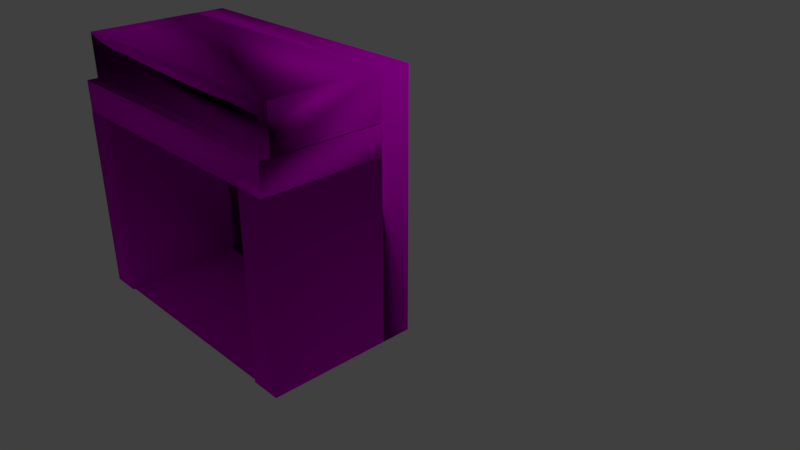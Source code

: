 # Source: chimney.blend  (saved by Blender 2.79.0; exported with 4.5.12 LTS)
import bpy
from mathutils import Matrix  # noqa: F401  (used for matrix-valued properties, if any)

bpy.ops.wm.read_factory_settings(use_empty=True)
scene = bpy.context.scene
scene.name = 'Scene'

# ---- collections
col_collection_1 = bpy.data.collections.new('Collection 1'); scene.collection.children.link(col_collection_1)

# ---- images (referenced by path relative to the original .blend; pixels are not part of the script)
import os
ASSET_DIR = os.environ.get("B2B_ASSET_DIR", "")  # directory of the original .blend (textures are referenced by path, not embedded)
HERE = os.path.dirname(os.path.abspath(__file__))  # packed textures are extracted next to this script under _unpacked/

def load_image(name, relpath, width, height, colorspace="sRGB"):
    """Load a texture the original file referenced (path relative to the .blend, or extracted next to this script)."""
    p = next((c for c in (os.path.join(HERE, relpath), os.path.join(ASSET_DIR, relpath)) if relpath and os.path.exists(c)), "")
    if p:
        img = bpy.data.images.load(p, check_existing=True)
        img.name = name
    else:  # same state as the original file: an image datablock whose file is absent (Cycles renders it pink)
        img = bpy.data.images.new(name, width, height)
        img.source = "FILE"
        img.filepath = "//" + (relpath or name)
    img.colorspace_settings.name = colorspace
    return img
img_63581_jpg_001 = load_image('63581.jpg.001', '63581.jpg', 1024, 1024, 'sRGB')

# ---- materials (node trees are filled in below, after node groups)
mat_chimney = bpy.data.materials.new('Chimney')
mat_chimney.alpha_threshold = 0.0
mat_chimney.roughness = 0.5

# ---- material node trees
mat_chimney.use_nodes = True; mat_chimney.node_tree.nodes.clear()
_N = mat_chimney.node_tree.nodes; _L = mat_chimney.node_tree.links
n0 = _N.new('ShaderNodeOutputMaterial'); n0.name = 'Material Output'; n0.location = (300, 300)
n1 = _N.new('ShaderNodeBsdfDiffuse'); n1.name = 'Diffuse BSDF'; n1.location = (10, 300)
n2 = _N.new('ShaderNodeTexImage'); n2.name = 'Image Texture'; n2.location = (-177, 376)
n2.width = 140
n2.image = img_63581_jpg_001
_L.new(n1.outputs[0], n0.inputs[0])
_L.new(n2.outputs[0], n1.inputs[0])
n0.is_active_output = True

# ---- world
world_world = bpy.data.worlds.new('World'); scene.world = world_world
world_world.color = (0.05088, 0.05088, 0.05088)
world_world.use_sun_shadow = False
world_world.sun_shadow_jitter_overblur = 0.0
world_world.cycles.sampling_method = 'MANUAL'

# ---- cameras
cam_camera = bpy.data.cameras.new('Camera')
cam_camera.clip_end = 100.0
cam_camera.lens = 35.0
cam_camera.sensor_width = 32.0
cam_camera.sensor_height = 18.0
cam_camera.ortho_scale = 7.314
cam_camera.dof.focus_distance = 0.0

# ---- lights
light_lamp = bpy.data.lights.new('Lamp', 'POINT')
light_lamp.transmission_factor = 0.0
light_lamp.cutoff_distance = 30.0
light_lamp.energy = 100.0
light_lamp.shadow_buffer_clip_start = 1.001
light_lamp.shadow_soft_size = 0.1
light_lamp.shadow_maximum_resolution = 0.006
light_lamp.use_absolute_resolution = True

# ---- meshes
me_cube_001 = bpy.data.meshes.new('Cube.001')
me_cube_001.from_pydata([(-3.5, 1.0, -3.046), (-3.5, 1.0, 2.954), (-4.5, 1.0, -3.046), (-4.5, 1.0, 2.954), (-3.5, 5.0, -3.046), (-3.5, 5.0, 2.954), (-4.5, 5.0, -3.046), (-4.5, 5.0, 2.954), (4.5, 1.0, -3.046), (4.5, 1.0, 2.954), (3.5, 1.0, -3.046), (3.5, 1.0, 2.954), (4.5, 5.0, -3.046), (4.5, 5.0, 2.954), (3.5, 5.0, -3.046), (3.5, 5.0, 2.954), (-4.5, 6.0, -3.046), (4.5, 6.0, -3.046), (-4.5, 5.0, -3.046), (4.5, 5.0, -3.046), (-3.518, 1.07, -3.047), (3.518, 1.07, -3.047), (-3.518, 5.427, -3.047), (3.518, 5.427, -3.047), (-4.5, 5.0, 5.382), (-4.5, 6.0, 5.382), (4.5, 6.0, 5.382), (4.5, 5.0, 5.382), (-4.5, 4.996, 3.946), (4.5, 4.996, 3.946), (-4.5, 4.996, 2.946), (4.5, 4.996, 2.946), (-4.5, 1.011, 2.946), (-4.5, 1.011, 3.946), (4.5, 1.011, 3.946), (4.5, 1.011, 2.946), (-4.5, 4.985, 5.383), (4.5, 5.001, 5.383), (-4.5, 4.985, 3.931), (4.5, 5.001, 3.931), (-4.5, 1.359, 3.931), (-4.5, 1.359, 5.383), (4.5, 1.374, 5.383), (4.5, 1.374, 3.931)], [], [(0, 1, 3, 2), (2, 3, 7, 6), (6, 4, 5, 7), (4, 5, 1, 0), (2, 6, 4, 0), (7, 5, 1, 3), (8, 9, 11, 10), (10, 11, 15, 14), (14, 12, 13, 15), (12, 13, 9, 8), (10, 14, 12, 8), (15, 13, 9, 11), (16, 17, 19, 18), (20, 21, 23, 22), (25, 24, 27, 26), (19, 27, 24, 18), (16, 25, 26, 17), (17, 26, 27, 19), (18, 24, 25, 16), (28, 30, 31, 29), (33, 32, 35, 34), (31, 35, 32, 30), (28, 33, 34, 29), (29, 34, 35, 31), (30, 32, 33, 28), (36, 38, 39, 37), (41, 40, 43, 42), (39, 38, 40, 43), (36, 41, 42, 37), (37, 42, 43, 39), (38, 40, 41, 36)])
me_cube_001.polygons.foreach_set('use_smooth', [True] * 31)
_uv = me_cube_001.uv_layers.new(name='UVMap')
_uv.uv.foreach_set('vector', [0.6247, 0.09042, 0.6261, 0.9233, 0.5206, 0.9282, 0.5191, 0.09534, 0.2929, 0.1996, 0.2965, 0.8917, 0.005042, 0.8953, 0.001488, 0.2031, 0.2704, 0.4317, 0.2704, 0.8808, 0.7195, 0.8808, 0.7195, 0.4317, 0.6551, 0.1581, 0.6545, 0.8503, 0.3631, 0.8496, 0.3637, 0.1575, 0.2704, 0.4317, 0.7195, 0.4317, 0.7195, 0.8808, 0.2704, 0.8808, 0.2704, 0.4317, 0.2704, 0.8808, 0.7195, 0.8808, 0.7195, 0.4317, 0.4819, 0.9351, 0.4804, 0.1428, 0.5857, 0.138, 0.5872, 0.9302, 0.4158, 0.2187, 0.4137, 0.9108, 0.1223, 0.9088, 0.1243, 0.2166, 0.2704, 0.4317, 0.2704, 0.8808, 0.7195, 0.8808, 0.7195, 0.4317, 1.002, 0.01233, 1.006, 0.8597, 0.7152, 0.8649, 0.711, 0.01753, 0.2704, 0.4317, 0.7195, 0.4317, 0.7195, 0.8808, 0.2704, 0.8808, 0.2704, 0.4317, 0.2704, 0.8808, 0.7195, 0.8808, 0.7195, 0.4317, 0.2704, 0.4317, 0.2704, 0.8808, 0.7195, 0.8808, 0.7195, 0.4317, 0.01841, 0.01514, 0.01738, 0.03878, 0.01122, 0.03815, 0.01224, 0.0145, 0.2704, 0.5887, 0.2704, 0.7238, 0.7195, 0.7238, 0.7195, 0.5887, 0.06109, -0.1772, 0.06109, 1.152, 0.9359, 1.152, 0.9359, -0.1772, 0.03661, 0.1979, 0.03661, 1.115, 0.9533, 1.115, 0.9533, 0.1979, 0.8855, -0.01719, 0.8855, 0.9705, 0.9729, 0.9705, 0.9729, -0.01719, 0.4671, 0.136, 0.4671, 1.177, 0.5228, 1.177, 0.5228, 0.136, 0.2704, 0.4317, 0.7195, 0.4317, 0.7195, 0.8808, 0.2704, 0.8808, 0.08722, 0.5849, 0.08722, 0.7324, 1.003, 0.7324, 1.003, 0.5849, 0.2704, 0.4317, 0.2704, 0.8808, 0.7195, 0.8808, 0.7195, 0.4317, 0.2704, 0.4317, 0.2704, 0.8808, 0.7195, 0.8808, 0.7195, 0.4317, 0.6434, 0.9772, 0.9668, 0.9774, 0.9679, 0.8249, 0.6445, 0.8247, 0.6527, 0.9854, 0.9657, 0.9854, 0.9657, 0.8167, 0.6527, 0.8167, 0.2704, 0.4317, 0.7195, 0.4317, 0.7195, 0.8808, 0.2704, 0.8808, 0.05765, 0.8075, 0.05765, 0.9728, 0.9605, 0.9728, 0.9605, 0.8075, 0.2704, 0.4317, 0.7195, 0.4317, 0.7195, 0.8808, 0.2704, 0.8808, 0.2704, 0.4317, 0.2704, 0.8808, 0.7195, 0.8808, 0.7195, 0.4317, 0.1003, 0.21, 0.5328, 0.2107, 0.5366, 0.03601, 0.104, 0.03537, 0.1046, 0.2183, 0.5329, 0.2169, 0.5252, 0.0277, 0.09696, 0.02912])
me_cube_001.materials.append(mat_chimney)
me_cube_001.use_remesh_preserve_volume = False
me_cube_001.use_remesh_preserve_attributes = False
me_cube_001.use_mirror_vertex_groups = False
me_cube_001.update()
me_cube_001.normals_split_custom_set([tuple(v) for v in zip(*[iter([0.5774, -0.5774, -0.5774, 0.7071, -0.7071, 0.0, -0.7071, -0.7071, 0.0, -0.5774, -0.5774, -0.5774, -0.5774, -0.5774, -0.5774, -0.7071, -0.7071, 0.0, -1.0, 0.0, 0.0, -0.7071, 0.0, -0.7071, 0.0, -1.0, 0.0, 0.0, -1.0, 0.0, 0.0, -0.7071, -0.7071, 0.0, -0.7071, -0.7071, 0.7071, 0.0, -0.7071, 1.0, 0.0, 0.0, 0.7071, -0.7071, 0.0, 0.5774, -0.5774, -0.5774, -0.5774, -0.5774, -0.5774, -0.7071, 0.0, -0.7071, 0.7071, 0.0, -0.7071, 0.5774, -0.5774, -0.5774, 0.0, -0.7071, -0.7071, 0.0, -0.7071, -0.7071, 0.0, 0.0, -1.0, 0.0, 0.0, -1.0, 0.5774, -0.5774, -0.5774, 0.7071, -0.7071, 0.0, -0.7071, -0.7071, 0.0, -0.5774, -0.5774, -0.5774, -0.5774, -0.5774, -0.5774, -0.7071, -0.7071, 0.0, -1.0, 0.0, 0.0, -0.7071, 0.0, -0.7071, 0.0, -1.0, 0.0, 0.0, -1.0, 0.0, 0.0, -0.7071, -0.7071, 0.0, -0.7071, -0.7071, 0.7071, 0.0, -0.7071, 1.0, 0.0, 0.0, 0.7071, -0.7071, 0.0, 0.5774, -0.5774, -0.5774, -0.5774, -0.5774, -0.5774, -0.7071, 0.0, -0.7071, 0.7071, 0.0, -0.7071, 0.5774, -0.5774, -0.5774, 0.0, -0.7071, -0.7071, 0.0, -0.7071, -0.7071, 0.0, 0.0, -1.0, 0.0, 0.0, -1.0, -0.5774, 0.5774, -0.5774, 0.5774, 0.5774, -0.5774, -0.6322, -0.5479, -0.5479, -0.5479, 0.6322, -0.5479, 0.0, 0.0, 1.0, 0.0, 0.0, 1.0, 0.0, 0.0, 1.0, 0.0, 0.0, 1.0, -0.5774, 0.5774, 0.5774, 0.6322, -0.5479, 0.5479, 0.5479, 0.6322, 0.5479, 0.5774, 0.5774, 0.5774, -0.6322, -0.5479, -0.5479, 0.5479, 0.6322, 0.5479, 0.6322, -0.5479, 0.5479, -0.5479, 0.6322, -0.5479, -0.5774, 0.5774, -0.5774, -0.5774, 0.5774, 0.5774, 0.5774, 0.5774, 0.5774, 0.5774, 0.5774, -0.5774, 0.5774, 0.5774, -0.5774, 0.5774, 0.5774, 0.5774, 0.5479, 0.6322, 0.5479, -0.6322, -0.5479, -0.5479, -0.5479, 0.6322, -0.5479, 0.6322, -0.5479, 0.5479, -0.5774, 0.5774, 0.5774, -0.5774, 0.5774, -0.5774, 0.0, -1.0, 0.0, 0.0, -1.0, 0.0, 0.0, -1.0, 0.0, 0.0, -1.0, 0.0, -0.5479, -0.5479, -0.6322, 0.6322, -0.5479, -0.5479, 0.5479, -0.5479, 0.6322, -0.6322, -0.5479, 0.5479, 0.7071, 4.231e-08, -0.7071, 0.5479, -0.5479, 0.6322, 0.6322, -0.5479, -0.5479, -0.7071, 1.269e-07, -0.7071, -0.7071, -4.231e-08, 0.7071, -0.5479, -0.5479, -0.6322, -0.6322, -0.5479, 0.5479, 0.7071, -1.269e-07, 0.7071, 0.7071, -1.269e-07, 0.7071, -0.6322, -0.5479, 0.5479, 0.5479, -0.5479, 0.6322, 0.7071, 4.231e-08, -0.7071, -0.7071, 1.269e-07, -0.7071, 0.6322, -0.5479, -0.5479, -0.5479, -0.5479, -0.6322, -0.7071, -4.231e-08, 0.7071, 0.001708, -1.0, 0.0, 0.001207, -0.7067, 0.7075, 0.001208, -0.7075, 0.7067, 0.001708, -1.0, 0.0, 0.7049, 0.7061, 0.06766, -0.2574, 0.694, 0.6724, -0.6937, -0.2578, 0.6726, 0.06777, 0.7058, -0.7052, 0.001208, -0.7075, 0.7067, 0.001207, -0.7067, 0.7075, -0.6298, -0.631, -0.453, 0.6302, -0.6292, -0.4549, -0.7067, -6.103e-08, 0.7075, 0.7049, 0.7061, 0.06766, 0.06777, 0.7058, -0.7052, 0.7075, -1.249e-07, 0.7067, 0.7075, -1.249e-07, 0.7067, 0.06777, 0.7058, -0.7052, -0.6937, -0.2578, 0.6726, 1.0, -4.527e-08, 0.0, -1.0, 4.527e-08, 0.0, -0.2574, 0.694, 0.6724, 0.7049, 0.7061, 0.06766, -0.7067, -6.103e-08, 0.7075])] * 3)])

# ---- objects
ob_cube = bpy.data.objects.new('Cube', me_cube_001)
ob_lamp = bpy.data.objects.new('Lamp', light_lamp)
ob_camera = bpy.data.objects.new('Camera', cam_camera)

# ---- transforms, parenting, visibility, modifiers, constraints
ob_cube.location = (0.0, -3.0, 1.089)
ob_cube.scale = (0.3576, 0.3576, 0.3576)
ob_cube.lineart.crease_threshold = 0.0
ob_lamp.location = (4.076, 1.005, 5.904)
ob_lamp.rotation_euler = (0.6503, 0.05522, 1.866)
ob_lamp.lock_rotations_4d = False
ob_lamp.empty_display_type = 'ARROWS'
ob_lamp.color = (0.0, 0.0, 0.0, 0.0)
ob_lamp.lineart.crease_threshold = 0.0
ob_camera.location = (7.481, -6.508, 5.344)
ob_camera.rotation_euler = (1.109, 0.0, 0.8149)
ob_camera.lock_rotations_4d = False
ob_camera.empty_display_type = 'ARROWS'
ob_camera.color = (0.0, 0.0, 0.0, 0.0)
ob_camera.display_type = 'WIRE'
ob_camera.lineart.crease_threshold = 0.0

# ---- collection membership
col_collection_1.objects.link(ob_cube)
col_collection_1.objects.link(ob_lamp)
col_collection_1.objects.link(ob_camera)

# ---- scene / render settings (as saved in the file)
scene.camera = ob_camera
scene.frame_start = 1; scene.frame_end = 250; scene.frame_set(41)
scene.render.engine = 'CYCLES'
scene.render.resolution_percentage = 50
scene.render.dither_intensity = 0.0
scene.cycles.use_denoising = False
scene.cycles.samples = 128
scene.cycles.sampling_pattern = 'TABULATED_SOBOL'
scene.cycles.use_adaptive_sampling = False
scene.cycles.use_light_tree = False
scene.cycles.blur_glossy = 0.0
scene.cycles.sample_clamp_indirect = 0.0
scene.view_settings.view_transform = 'Standard'
bpy.context.view_layer.update()
